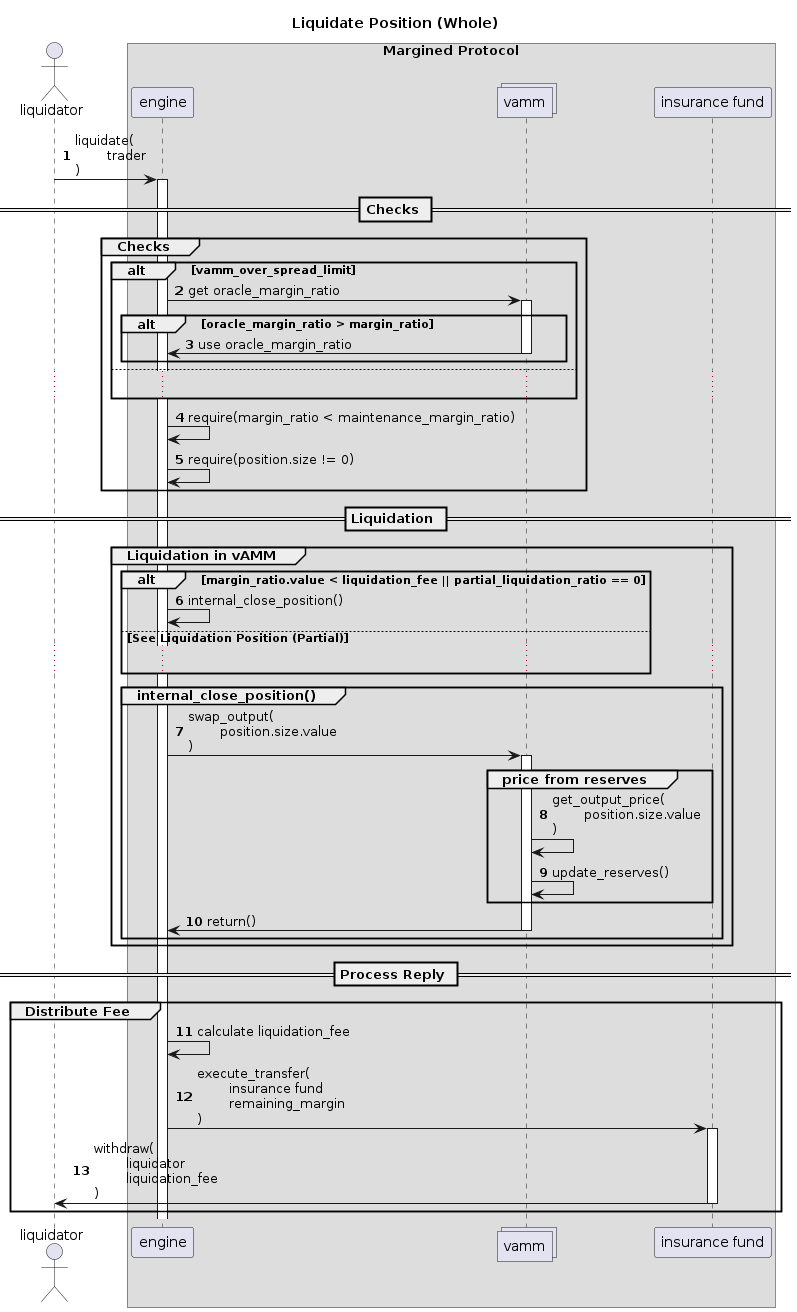

The diagram above was rendered by PlantUML. Its source (embedded in the PNG):
@startuml
autonumber
actor liquidator    

box "Margined Protocol" 
    participant engine    
    collections vamm     
    participant "insurance fund" as insurance    
end box

title Liquidate Position (Whole)

liquidator -> engine : liquidate(\n\ttrader\n)
activate engine

== Checks ==
Group Checks
    alt vamm_over_spread_limit
        engine -> vamm : get oracle_margin_ratio
        activate vamm
        alt oracle_margin_ratio > margin_ratio
            vamm -> engine : use oracle_margin_ratio
            deactivate vamm
        end
    else
        ...
    end 

    engine -> engine : require(margin_ratio < maintenance_margin_ratio)

    engine -> engine : require(position.size != 0)
end
== Liquidation ==
Group Liquidation in vAMM
    alt margin_ratio.value < liquidation_fee || partial_liquidation_ratio == 0
        engine -> engine : internal_close_position()
    else See Liquidation Position (Partial)
        ...
    end

    Group internal_close_position()
        engine -> vamm : swap_output(\n\tposition.size.value\n)
        activate vamm

        Group price from reserves
            vamm -> vamm: get_output_price(\n\tposition.size.value\n)
            vamm -> vamm: update_reserves()
        end
        
        vamm -> engine: return()
        deactivate vamm
    end
end
    == Process Reply ==
Group Distribute Fee
    engine -> engine : calculate liquidation_fee

    engine -> insurance : execute_transfer(\n\tinsurance fund\n\tremaining_margin\n)
    activate insurance

    insurance -> liquidator : withdraw(\n\tliquidator\n\tliquidation_fee\n)
    deactivate insurance
end

@enduml